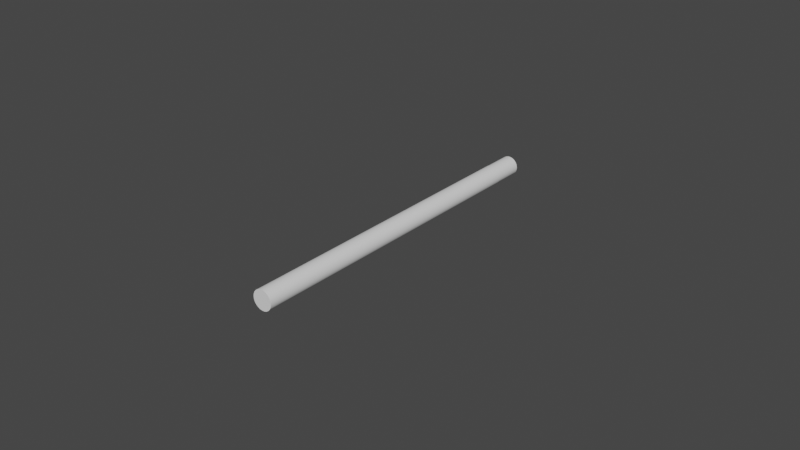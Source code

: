 # Source: 00006144_d8389ed7d75648cea995d33d_trimesh_005.blend  (saved by Blender 2.90.8; exported with 4.5.12 LTS)
import bpy
from mathutils import Matrix  # noqa: F401  (used for matrix-valued properties, if any)

bpy.ops.wm.read_factory_settings(use_empty=True)
scene = bpy.context.scene
scene.name = 'Scene'

# ---- collections
col_collection = bpy.data.collections.new('Collection'); scene.collection.children.link(col_collection)

# ---- world
world_world = bpy.data.worlds.new('World'); scene.world = world_world
world_world.use_nodes = True; world_world.node_tree.nodes.clear()
_N = world_world.node_tree.nodes; _L = world_world.node_tree.links
n0 = _N.new('ShaderNodeOutputWorld'); n0.name = 'World Output'; n0.location = (300, 300)
n1 = _N.new('ShaderNodeBackground'); n1.name = 'Background'; n1.location = (10, 300)
n1.inputs[0].default_value = (0.05088, 0.05088, 0.05088, 1.0)
_L.new(n1.outputs[0], n0.inputs[0])
n0.is_active_output = True
world_world.color = (0.05088, 0.05088, 0.05088)
world_world.use_sun_shadow = False
world_world.sun_shadow_jitter_overblur = 0.0

# ---- meshes
me_00006144_d8389ed7d75648cea995d33d_trimesh_005 = bpy.data.meshes.new('00006144 D8389Ed7D75648Cea995D33D Trimesh 005')
me_00006144_d8389ed7d75648cea995d33d_trimesh_005.from_pydata([(0.003174, -0.05547, 7.915e-05), (0.003175, -0.05547, 4.825e-11), (0.003175, 0.04613, 4.825e-11), (0.003174, 0.04613, -7.915e-05), (0.003174, -0.05547, -7.915e-05), (0.003166, -0.05547, -0.0002373), (0.003166, 0.04613, -0.0002373), (0.00315, -0.05547, -0.0003948), (0.00315, 0.04613, -0.0003948), (0.003127, -0.05547, -0.0005513), (0.003127, 0.04613, -0.0005513), (0.003095, -0.05547, -0.0007065), (0.003095, 0.04613, -0.0007065), (0.003056, -0.05547, -0.0008599), (0.003056, 0.04613, -0.0008599), (0.00301, -0.05547, -0.001011), (0.00301, 0.04613, -0.001011), (0.002956, -0.05547, -0.00116), (0.002956, 0.04613, -0.00116), (0.002894, -0.05547, -0.001306), (0.002894, 0.04613, -0.001306), (0.002825, -0.05547, -0.001448), (0.002825, 0.04613, -0.001448), (0.00275, -0.05547, -0.001587), (0.00275, 0.04613, -0.001587), (0.002667, -0.05547, -0.001723), (0.002667, 0.04613, -0.001723), (0.002578, -0.05547, -0.001853), (0.002578, 0.04613, -0.001853), (0.002482, -0.05547, -0.00198), (0.002482, 0.04613, -0.00198), (0.002381, -0.05547, -0.002101), (0.002381, 0.04613, -0.002101), (0.002273, -0.05547, -0.002217), (0.002273, 0.04613, -0.002217), (0.00216, -0.05547, -0.002327), (0.00216, 0.04613, -0.002327), (0.002041, -0.05547, -0.002432), (0.002041, 0.04613, -0.002432), (0.001917, -0.05547, -0.002531), (0.001917, 0.04613, -0.002531), (0.001789, -0.05547, -0.002623), (0.001789, 0.04613, -0.002623), (0.001656, -0.05547, -0.002709), (0.001656, 0.04613, -0.002709), (0.001518, -0.05547, -0.002788), (0.001518, 0.04613, -0.002788), (0.001378, -0.05547, -0.002861), (0.001378, 0.04613, -0.002861), (0.001233, -0.05547, -0.002926), (0.001233, 0.04613, -0.002926), (0.001086, -0.05547, -0.002984), (0.001086, 0.04613, -0.002984), (0.0009358, -0.05547, -0.003034), (0.0009358, 0.04613, -0.003034), (0.0007834, -0.05547, -0.003077), (0.0007834, 0.04613, -0.003077), (0.0006291, -0.05547, -0.003112), (0.0006291, 0.04613, -0.003112), (0.0004732, -0.05547, -0.00314), (0.0004732, 0.04613, -0.00314), (0.0003161, -0.05547, -0.003159), (0.0003161, 0.04613, -0.003159), (0.0001583, -0.05547, -0.003171), (0.0001583, 0.04613, -0.003171), (-5.968e-09, -0.05547, -0.003175), (-5.968e-09, 0.04613, -0.003175), (-0.0001583, -0.05547, -0.003171), (-0.0001583, 0.04613, -0.003171), (-0.0003161, -0.05547, -0.003159), (-0.0003161, 0.04613, -0.003159), (-0.0004732, -0.05547, -0.00314), (-0.0004732, 0.04613, -0.00314), (-0.0006291, -0.05547, -0.003112), (-0.0006291, 0.04613, -0.003112), (-0.0007835, -0.05547, -0.003077), (-0.0007835, 0.04613, -0.003077), (-0.0009359, -0.05547, -0.003034), (-0.0009359, 0.04613, -0.003034), (-0.001086, -0.05547, -0.002984), (-0.001086, 0.04613, -0.002984), (-0.001233, -0.05547, -0.002926), (-0.001233, 0.04613, -0.002926), (-0.001378, -0.05547, -0.002861), (-0.001378, 0.04613, -0.002861), (-0.001518, -0.05547, -0.002788), (-0.001518, 0.04613, -0.002788), (-0.001656, -0.05547, -0.002709), (-0.001656, 0.04613, -0.002709), (-0.001789, -0.05547, -0.002623), (-0.001789, 0.04613, -0.002623), (-0.001917, -0.05547, -0.002531), (-0.001917, 0.04613, -0.002531), (-0.002041, -0.05547, -0.002432), (-0.002041, 0.04613, -0.002432), (-0.00216, -0.05547, -0.002327), (-0.00216, 0.04613, -0.002327), (-0.002273, -0.05547, -0.002217), (-0.002273, 0.04613, -0.002217), (-0.002381, -0.05547, -0.002101), (-0.002381, 0.04613, -0.002101), (-0.002482, -0.05547, -0.00198), (-0.002482, 0.04613, -0.00198), (-0.002578, -0.05547, -0.001853), (-0.002578, 0.04613, -0.001853), (-0.002667, -0.05547, -0.001723), (-0.002667, 0.04613, -0.001723), (-0.00275, -0.05547, -0.001587), (-0.00275, 0.04613, -0.001587), (-0.002825, -0.05547, -0.001448), (-0.002825, 0.04613, -0.001448), (-0.002894, -0.05547, -0.001306), (-0.002894, 0.04613, -0.001306), (-0.002956, -0.05547, -0.00116), (-0.002956, 0.04613, -0.00116), (-0.00301, -0.05547, -0.001011), (-0.00301, 0.04613, -0.001011), (-0.003056, -0.05547, -0.0008599), (-0.003056, 0.04613, -0.0008599), (-0.003095, -0.05547, -0.0007065), (-0.003095, 0.04613, -0.0007065), (-0.003127, -0.05547, -0.0005513), (-0.003127, 0.04613, -0.0005513), (-0.00315, -0.05547, -0.0003948), (-0.00315, 0.04613, -0.0003948), (-0.003166, -0.05547, -0.0002373), (-0.003166, 0.04613, -0.0002373), (-0.003174, -0.05547, -7.915e-05), (-0.003174, 0.04613, -7.915e-05), (-0.003174, -0.05547, 7.915e-05), (-0.003174, 0.04613, 7.915e-05), (-0.003166, -0.05547, 0.0002373), (-0.003166, 0.04613, 0.0002373), (-0.00315, -0.05547, 0.0003948), (-0.00315, 0.04613, 0.0003948), (-0.003127, -0.05547, 0.0005513), (-0.003127, 0.04613, 0.0005513), (-0.003095, -0.05547, 0.0007065), (-0.003095, 0.04613, 0.0007065), (-0.003056, -0.05547, 0.0008599), (-0.003056, 0.04613, 0.0008599), (-0.00301, -0.05547, 0.001011), (-0.00301, 0.04613, 0.001011), (-0.002956, -0.05547, 0.00116), (-0.002956, 0.04613, 0.00116), (-0.002894, -0.05547, 0.001306), (-0.002894, 0.04613, 0.001306), (-0.002825, -0.05547, 0.001448), (-0.002825, 0.04613, 0.001448), (-0.00275, -0.05547, 0.001587), (-0.00275, 0.04613, 0.001587), (-0.002667, -0.05547, 0.001723), (-0.002667, 0.04613, 0.001723), (-0.002578, -0.05547, 0.001853), (-0.002578, 0.04613, 0.001853), (-0.002482, -0.05547, 0.00198), (-0.002482, 0.04613, 0.00198), (-0.002381, -0.05547, 0.002101), (-0.002381, 0.04613, 0.002101), (-0.002273, -0.05547, 0.002217), (-0.002273, 0.04613, 0.002217), (-0.00216, -0.05547, 0.002327), (-0.00216, 0.04613, 0.002327), (-0.002041, -0.05547, 0.002432), (-0.002041, 0.04613, 0.002432), (-0.001917, -0.05547, 0.002531), (-0.001917, 0.04613, 0.002531), (-0.001789, -0.05547, 0.002623), (-0.001789, 0.04613, 0.002623), (-0.001656, -0.05547, 0.002709), (-0.001656, 0.04613, 0.002709), (-0.001518, -0.05547, 0.002788), (-0.001518, 0.04613, 0.002788), (-0.001378, -0.05547, 0.002861), (-0.001378, 0.04613, 0.002861), (-0.001233, -0.05547, 0.002926), (-0.001233, 0.04613, 0.002926), (-0.001086, -0.05547, 0.002984), (-0.001086, 0.04613, 0.002984), (-0.0009359, -0.05547, 0.003034), (-0.0009359, 0.04613, 0.003034), (-0.0007835, -0.05547, 0.003077), (-0.0007835, 0.04613, 0.003077), (-0.0006291, -0.05547, 0.003112), (-0.0006291, 0.04613, 0.003112), (-0.0004732, -0.05547, 0.00314), (-0.0004732, 0.04613, 0.00314), (-0.0003161, -0.05547, 0.003159), (-0.0003161, 0.04613, 0.003159), (-0.0001583, -0.05547, 0.003171), (-0.0001583, 0.04613, 0.003171), (-5.968e-09, -0.05547, 0.003175), (-5.968e-09, 0.04613, 0.003175), (0.0001583, -0.05547, 0.003171), (0.0001583, 0.04613, 0.003171), (0.0003161, -0.05547, 0.003159), (0.0003161, 0.04613, 0.003159), (0.0004732, -0.05547, 0.00314), (0.0004732, 0.04613, 0.00314), (0.0006291, -0.05547, 0.003112), (0.0006291, 0.04613, 0.003112), (0.0007834, -0.05547, 0.003077), (0.0007834, 0.04613, 0.003077), (0.0009358, -0.05547, 0.003034), (0.0009358, 0.04613, 0.003034), (0.001086, -0.05547, 0.002984), (0.001086, 0.04613, 0.002984), (0.001233, -0.05547, 0.002926), (0.001233, 0.04613, 0.002926), (0.001378, -0.05547, 0.002861), (0.001378, 0.04613, 0.002861), (0.001518, -0.05547, 0.002788), (0.001518, 0.04613, 0.002788), (0.001656, -0.05547, 0.002709), (0.001656, 0.04613, 0.002709), (0.001789, -0.05547, 0.002623), (0.001789, 0.04613, 0.002623), (0.001917, -0.05547, 0.002531), (0.001917, 0.04613, 0.002531), (0.002041, -0.05547, 0.002432), (0.002041, 0.04613, 0.002432), (0.00216, -0.05547, 0.002327), (0.00216, 0.04613, 0.002327), (0.002273, -0.05547, 0.002217), (0.002273, 0.04613, 0.002217), (0.002381, -0.05547, 0.002101), (0.002381, 0.04613, 0.002101), (0.002482, -0.05547, 0.00198), (0.002482, 0.04613, 0.00198), (0.002578, -0.05547, 0.001853), (0.002578, 0.04613, 0.001853), (0.002667, -0.05547, 0.001723), (0.002667, 0.04613, 0.001723), (0.00275, -0.05547, 0.001587), (0.00275, 0.04613, 0.001587), (0.002825, -0.05547, 0.001448), (0.002825, 0.04613, 0.001448), (0.002894, -0.05547, 0.001306), (0.002894, 0.04613, 0.001306), (0.002956, -0.05547, 0.00116), (0.002956, 0.04613, 0.00116), (0.00301, -0.05547, 0.001011), (0.00301, 0.04613, 0.001011), (0.003056, -0.05547, 0.0008599), (0.003056, 0.04613, 0.0008599), (0.003095, -0.05547, 0.0007065), (0.003095, 0.04613, 0.0007065), (0.003127, -0.05547, 0.0005513), (0.003127, 0.04613, 0.0005513), (0.00315, -0.05547, 0.0003948), (0.00315, 0.04613, 0.0003948), (0.003166, -0.05547, 0.0002373), (0.003166, 0.04613, 0.0002373), (0.003174, 0.04613, 7.915e-05), (-5.968e-09, -0.05547, 4.825e-11), (0.003111, 0.05565, -7.757e-05), (0.003111, 0.05565, 4.825e-11), (0.003111, 0.04613, 4.825e-11), (0.003111, 0.04613, 7.757e-05), (0.003111, 0.05565, 7.757e-05), (0.003103, 0.05565, 0.0002325), (0.003103, 0.04613, 0.0002325), (0.003087, 0.05565, 0.0003869), (0.003087, 0.04613, 0.0003869), (0.003064, 0.05565, 0.0005403), (0.003064, 0.04613, 0.0005403), (0.003033, 0.05565, 0.0006924), (0.003033, 0.04613, 0.0006924), (0.002995, 0.05565, 0.0008427), (0.002995, 0.04613, 0.0008427), (0.002949, 0.05565, 0.000991), (0.002949, 0.04613, 0.000991), (0.002896, 0.05565, 0.001137), (0.002896, 0.04613, 0.001137), (0.002836, 0.05565, 0.00128), (0.002836, 0.04613, 0.00128), (0.002769, 0.05565, 0.001419), (0.002769, 0.04613, 0.001419), (0.002695, 0.05565, 0.001556), (0.002695, 0.04613, 0.001556), (0.002614, 0.05565, 0.001688), (0.002614, 0.04613, 0.001688), (0.002526, 0.05565, 0.001816), (0.002526, 0.04613, 0.001816), (0.002433, 0.05565, 0.00194), (0.002433, 0.04613, 0.00194), (0.002333, 0.05565, 0.002059), (0.002333, 0.04613, 0.002059), (0.002227, 0.05565, 0.002173), (0.002227, 0.04613, 0.002173), (0.002116, 0.05565, 0.002281), (0.002116, 0.04613, 0.002281), (0.002, 0.05565, 0.002384), (0.002, 0.04613, 0.002384), (0.001879, 0.05565, 0.00248), (0.001879, 0.04613, 0.00248), (0.001753, 0.05565, 0.002571), (0.001753, 0.04613, 0.002571), (0.001622, 0.05565, 0.002655), (0.001622, 0.04613, 0.002655), (0.001488, 0.05565, 0.002733), (0.001488, 0.04613, 0.002733), (0.00135, 0.05565, 0.002803), (0.00135, 0.04613, 0.002803), (0.001209, 0.05565, 0.002867), (0.001209, 0.04613, 0.002867), (0.001064, 0.05565, 0.002924), (0.001064, 0.04613, 0.002924), (0.0009171, 0.05565, 0.002973), (0.0009171, 0.04613, 0.002973), (0.0007678, 0.05565, 0.003015), (0.0007678, 0.04613, 0.003015), (0.0006165, 0.05565, 0.00305), (0.0006165, 0.04613, 0.00305), (0.0004637, 0.05565, 0.003077), (0.0004637, 0.04613, 0.003077), (0.0003098, 0.05565, 0.003096), (0.0003098, 0.04613, 0.003096), (0.0001551, 0.05565, 0.003108), (0.0001551, 0.04613, 0.003108), (-5.968e-09, 0.05565, 0.003112), (-5.968e-09, 0.04613, 0.003112), (-0.0001551, 0.05565, 0.003108), (-0.0001551, 0.04613, 0.003108), (-0.0003098, 0.05565, 0.003096), (-0.0003098, 0.04613, 0.003096), (-0.0004638, 0.05565, 0.003077), (-0.0004638, 0.04613, 0.003077), (-0.0006165, 0.05565, 0.00305), (-0.0006165, 0.04613, 0.00305), (-0.0007678, 0.05565, 0.003015), (-0.0007678, 0.04613, 0.003015), (-0.0009171, 0.05565, 0.002973), (-0.0009171, 0.04613, 0.002973), (-0.001064, 0.05565, 0.002924), (-0.001064, 0.04613, 0.002924), (-0.001209, 0.05565, 0.002867), (-0.001209, 0.04613, 0.002867), (-0.00135, 0.05565, 0.002803), (-0.00135, 0.04613, 0.002803), (-0.001488, 0.05565, 0.002733), (-0.001488, 0.04613, 0.002733), (-0.001622, 0.05565, 0.002655), (-0.001622, 0.04613, 0.002655), (-0.001753, 0.05565, 0.002571), (-0.001753, 0.04613, 0.002571), (-0.001879, 0.05565, 0.00248), (-0.001879, 0.04613, 0.00248), (-0.002, 0.05565, 0.002384), (-0.002, 0.04613, 0.002384), (-0.002116, 0.05565, 0.002281), (-0.002116, 0.04613, 0.002281), (-0.002227, 0.05565, 0.002173), (-0.002227, 0.04613, 0.002173), (-0.002333, 0.05565, 0.002059), (-0.002333, 0.04613, 0.002059), (-0.002433, 0.05565, 0.00194), (-0.002433, 0.04613, 0.00194), (-0.002526, 0.05565, 0.001816), (-0.002526, 0.04613, 0.001816), (-0.002614, 0.05565, 0.001688), (-0.002614, 0.04613, 0.001688), (-0.002695, 0.05565, 0.001556), (-0.002695, 0.04613, 0.001556), (-0.002769, 0.05565, 0.001419), (-0.002769, 0.04613, 0.001419), (-0.002836, 0.05565, 0.00128), (-0.002836, 0.04613, 0.00128), (-0.002896, 0.05565, 0.001137), (-0.002896, 0.04613, 0.001137), (-0.002949, 0.05565, 0.000991), (-0.002949, 0.04613, 0.000991), (-0.002995, 0.05565, 0.0008427), (-0.002995, 0.04613, 0.0008427), (-0.003033, 0.05565, 0.0006924), (-0.003033, 0.04613, 0.0006924), (-0.003064, 0.05565, 0.0005403), (-0.003064, 0.04613, 0.0005403), (-0.003087, 0.05565, 0.0003869), (-0.003087, 0.04613, 0.0003869), (-0.003103, 0.05565, 0.0002325), (-0.003103, 0.04613, 0.0002325), (-0.003111, 0.05565, 7.757e-05), (-0.003111, 0.04613, 7.757e-05), (-0.003111, 0.05565, -7.757e-05), (-0.003111, 0.04613, -7.757e-05), (-0.003103, 0.05565, -0.0002325), (-0.003103, 0.04613, -0.0002325), (-0.003087, 0.05565, -0.0003869), (-0.003087, 0.04613, -0.0003869), (-0.003064, 0.05565, -0.0005403), (-0.003064, 0.04613, -0.0005403), (-0.003033, 0.05565, -0.0006924), (-0.003033, 0.04613, -0.0006924), (-0.002995, 0.05565, -0.0008427), (-0.002995, 0.04613, -0.0008427), (-0.002949, 0.05565, -0.000991), (-0.002949, 0.04613, -0.000991), (-0.002896, 0.05565, -0.001137), (-0.002896, 0.04613, -0.001137), (-0.002836, 0.05565, -0.00128), (-0.002836, 0.04613, -0.00128), (-0.002769, 0.05565, -0.001419), (-0.002769, 0.04613, -0.001419), (-0.002695, 0.05565, -0.001556), (-0.002695, 0.04613, -0.001556), (-0.002614, 0.05565, -0.001688), (-0.002614, 0.04613, -0.001688), (-0.002526, 0.05565, -0.001816), (-0.002526, 0.04613, -0.001816), (-0.002433, 0.05565, -0.00194), (-0.002433, 0.04613, -0.00194), (-0.002333, 0.05565, -0.002059), (-0.002333, 0.04613, -0.002059), (-0.002227, 0.05565, -0.002173), (-0.002227, 0.04613, -0.002173), (-0.002116, 0.05565, -0.002281), (-0.002116, 0.04613, -0.002281), (-0.002, 0.05565, -0.002384), (-0.002, 0.04613, -0.002384), (-0.001879, 0.05565, -0.00248), (-0.001879, 0.04613, -0.00248), (-0.001753, 0.05565, -0.002571), (-0.001753, 0.04613, -0.002571), (-0.001622, 0.05565, -0.002655), (-0.001622, 0.04613, -0.002655), (-0.001488, 0.05565, -0.002733), (-0.001488, 0.04613, -0.002733), (-0.00135, 0.05565, -0.002803), (-0.00135, 0.04613, -0.002803), (-0.001209, 0.05565, -0.002867), (-0.001209, 0.04613, -0.002867), (-0.001064, 0.05565, -0.002924), (-0.001064, 0.04613, -0.002924), (-0.0009171, 0.05565, -0.002973), (-0.0009171, 0.04613, -0.002973), (-0.0007678, 0.05565, -0.003015), (-0.0007678, 0.04613, -0.003015), (-0.0006165, 0.05565, -0.00305), (-0.0006165, 0.04613, -0.00305), (-0.0004638, 0.05565, -0.003077), (-0.0004638, 0.04613, -0.003077), (-0.0003098, 0.05565, -0.003096), (-0.0003098, 0.04613, -0.003096), (-0.0001551, 0.05565, -0.003108), (-0.0001551, 0.04613, -0.003108), (-5.968e-09, 0.05565, -0.003112), (-5.968e-09, 0.04613, -0.003112), (0.0001551, 0.05565, -0.003108), (0.0001551, 0.04613, -0.003108), (0.0003098, 0.05565, -0.003096), (0.0003098, 0.04613, -0.003096), (0.0004637, 0.05565, -0.003077), (0.0004637, 0.04613, -0.003077), (0.0006165, 0.05565, -0.00305), (0.0006165, 0.04613, -0.00305), (0.0007678, 0.05565, -0.003015), (0.0007678, 0.04613, -0.003015), (0.0009171, 0.05565, -0.002973), (0.0009171, 0.04613, -0.002973), (0.001064, 0.05565, -0.002924), (0.001064, 0.04613, -0.002924), (0.001209, 0.05565, -0.002867), (0.001209, 0.04613, -0.002867), (0.00135, 0.05565, -0.002803), (0.00135, 0.04613, -0.002803), (0.001488, 0.05565, -0.002733), (0.001488, 0.04613, -0.002733), (0.001622, 0.05565, -0.002655), (0.001622, 0.04613, -0.002655), (0.001753, 0.05565, -0.002571), (0.001753, 0.04613, -0.002571), (0.001879, 0.05565, -0.00248), (0.001879, 0.04613, -0.00248), (0.002, 0.05565, -0.002384), (0.002, 0.04613, -0.002384), (0.002116, 0.05565, -0.002281), (0.002116, 0.04613, -0.002281), (0.002227, 0.05565, -0.002173), (0.002227, 0.04613, -0.002173), (0.002333, 0.05565, -0.002059), (0.002333, 0.04613, -0.002059), (0.002433, 0.05565, -0.00194), (0.002433, 0.04613, -0.00194), (0.002526, 0.05565, -0.001816), (0.002526, 0.04613, -0.001816), (0.002614, 0.05565, -0.001688), (0.002614, 0.04613, -0.001688), (0.002695, 0.05565, -0.001556), (0.002695, 0.04613, -0.001556), (0.002769, 0.05565, -0.001419), (0.002769, 0.04613, -0.001419), (0.002836, 0.05565, -0.00128), (0.002836, 0.04613, -0.00128), (0.002896, 0.05565, -0.001137), (0.002896, 0.04613, -0.001137), (0.002949, 0.05565, -0.000991), (0.002949, 0.04613, -0.000991), (0.002995, 0.05565, -0.0008427), (0.002995, 0.04613, -0.0008427), (0.003033, 0.05565, -0.0006924), (0.003033, 0.04613, -0.0006924), (0.003064, 0.05565, -0.0005403), (0.003064, 0.04613, -0.0005403), (0.003087, 0.05565, -0.0003869), (0.003087, 0.04613, -0.0003869), (0.003103, 0.05565, -0.0002325), (0.003103, 0.04613, -0.0002325), (0.003111, 0.04613, -7.757e-05), (-5.968e-09, 0.05565, 4.825e-11)], [], [(0, 1, 2), (2, 1, 3), (1, 4, 3), (4, 5, 3), (3, 5, 6), (5, 7, 6), (6, 7, 8), (7, 9, 8), (8, 9, 10), (9, 11, 10), (10, 11, 12), (11, 13, 12), (12, 13, 14), (13, 15, 14), (14, 15, 16), (15, 17, 16), (16, 17, 18), (17, 19, 18), (18, 19, 20), (19, 21, 20), (20, 21, 22), (21, 23, 22), (22, 23, 24), (23, 25, 24), (24, 25, 26), (25, 27, 26), (26, 27, 28), (27, 29, 28), (28, 29, 30), (29, 31, 30), (30, 31, 32), (31, 33, 32), (32, 33, 34), (33, 35, 34), (34, 35, 36), (35, 37, 36), (36, 37, 38), (37, 39, 38), (38, 39, 40), (39, 41, 40), (40, 41, 42), (41, 43, 42), (42, 43, 44), (43, 45, 44), (44, 45, 46), (45, 47, 46), (46, 47, 48), (47, 49, 48), (48, 49, 50), (49, 51, 50), (50, 51, 52), (51, 53, 52), (52, 53, 54), (53, 55, 54), (54, 55, 56), (55, 57, 56), (56, 57, 58), (57, 59, 58), (58, 59, 60), (59, 61, 60), (60, 61, 62), (61, 63, 62), (62, 63, 64), (63, 65, 64), (64, 65, 66), (65, 67, 66), (66, 67, 68), (67, 69, 68), (68, 69, 70), (69, 71, 70), (70, 71, 72), (71, 73, 72), (72, 73, 74), (73, 75, 74), (74, 75, 76), (75, 77, 76), (76, 77, 78), (77, 79, 78), (78, 79, 80), (79, 81, 80), (80, 81, 82), (81, 83, 82), (82, 83, 84), (83, 85, 84), (84, 85, 86), (85, 87, 86), (86, 87, 88), (87, 89, 88), (88, 89, 90), (89, 91, 90), (90, 91, 92), (91, 93, 92), (92, 93, 94), (93, 95, 94), (94, 95, 96), (95, 97, 96), (96, 97, 98), (97, 99, 98), (98, 99, 100), (99, 101, 100), (100, 101, 102), (101, 103, 102), (102, 103, 104), (103, 105, 104), (104, 105, 106), (105, 107, 106), (106, 107, 108), (107, 109, 108), (108, 109, 110), (109, 111, 110), (110, 111, 112), (111, 113, 112), (112, 113, 114), (113, 115, 114), (114, 115, 116), (115, 117, 116), (116, 117, 118), (117, 119, 118), (118, 119, 120), (119, 121, 120), (120, 121, 122), (121, 123, 122), (122, 123, 124), (123, 125, 124), (124, 125, 126), (125, 127, 126), (126, 127, 128), (127, 129, 128), (128, 129, 130), (129, 131, 130), (130, 131, 132), (131, 133, 132), (132, 133, 134), (133, 135, 134), (134, 135, 136), (135, 137, 136), (136, 137, 138), (137, 139, 138), (138, 139, 140), (139, 141, 140), (140, 141, 142), (141, 143, 142), (142, 143, 144), (143, 145, 144), (144, 145, 146), (145, 147, 146), (146, 147, 148), (147, 149, 148), (148, 149, 150), (149, 151, 150), (150, 151, 152), (151, 153, 152), (152, 153, 154), (153, 155, 154), (154, 155, 156), (155, 157, 156), (156, 157, 158), (157, 159, 158), (158, 159, 160), (159, 161, 160), (160, 161, 162), (161, 163, 162), (162, 163, 164), (163, 165, 164), (164, 165, 166), (165, 167, 166), (166, 167, 168), (167, 169, 168), (168, 169, 170), (169, 171, 170), (170, 171, 172), (171, 173, 172), (172, 173, 174), (173, 175, 174), (174, 175, 176), (175, 177, 176), (176, 177, 178), (177, 179, 178), (178, 179, 180), (179, 181, 180), (180, 181, 182), (181, 183, 182), (182, 183, 184), (183, 185, 184), (184, 185, 186), (185, 187, 186), (186, 187, 188), (187, 189, 188), (188, 189, 190), (189, 191, 190), (190, 191, 192), (191, 193, 192), (192, 193, 194), (193, 195, 194), (194, 195, 196), (195, 197, 196), (196, 197, 198), (197, 199, 198), (198, 199, 200), (199, 201, 200), (200, 201, 202), (201, 203, 202), (202, 203, 204), (203, 205, 204), (204, 205, 206), (205, 207, 206), (206, 207, 208), (207, 209, 208), (208, 209, 210), (209, 211, 210), (210, 211, 212), (211, 213, 212), (212, 213, 214), (213, 215, 214), (214, 215, 216), (215, 217, 216), (216, 217, 218), (217, 219, 218), (218, 219, 220), (219, 221, 220), (220, 221, 222), (221, 223, 222), (222, 223, 224), (223, 225, 224), (224, 225, 226), (225, 227, 226), (226, 227, 228), (227, 229, 228), (228, 229, 230), (229, 231, 230), (230, 231, 232), (231, 233, 232), (232, 233, 234), (233, 235, 234), (234, 235, 236), (235, 237, 236), (236, 237, 238), (237, 239, 238), (238, 239, 240), (239, 241, 240), (240, 241, 242), (241, 243, 242), (242, 243, 244), (243, 245, 244), (244, 245, 246), (245, 247, 246), (246, 247, 248), (247, 249, 248), (248, 249, 250), (249, 251, 250), (250, 251, 252), (251, 0, 252), (252, 0, 253), (0, 2, 253), (1, 0, 254), (7, 5, 254), (5, 4, 254), (254, 4, 1), (13, 11, 254), (11, 9, 254), (254, 9, 7), (19, 17, 254), (17, 15, 254), (254, 15, 13), (25, 23, 254), (23, 21, 254), (254, 21, 19), (31, 29, 254), (29, 27, 254), (254, 27, 25), (37, 35, 254), (35, 33, 254), (254, 33, 31), (43, 41, 254), (41, 39, 254), (254, 39, 37), (49, 47, 254), (47, 45, 254), (254, 45, 43), (55, 53, 254), (53, 51, 254), (254, 51, 49), (61, 59, 254), (59, 57, 254), (254, 57, 55), (67, 65, 254), (65, 63, 254), (254, 63, 61), (73, 71, 254), (71, 69, 254), (254, 69, 67), (79, 77, 254), (77, 75, 254), (254, 75, 73), (85, 83, 254), (83, 81, 254), (254, 81, 79), (91, 89, 254), (89, 87, 254), (254, 87, 85), (97, 95, 254), (95, 93, 254), (254, 93, 91), (103, 101, 254), (101, 99, 254), (254, 99, 97), (109, 107, 254), (107, 105, 254), (254, 105, 103), (115, 113, 254), (113, 111, 254), (254, 111, 109), (121, 119, 254), (119, 117, 254), (254, 117, 115), (127, 125, 254), (125, 123, 254), (254, 123, 121), (133, 131, 254), (131, 129, 254), (254, 129, 127), (139, 137, 254), (137, 135, 254), (254, 135, 133), (145, 143, 254), (143, 141, 254), (254, 141, 139), (151, 149, 254), (149, 147, 254), (254, 147, 145), (157, 155, 254), (155, 153, 254), (254, 153, 151), (163, 161, 254), (161, 159, 254), (254, 159, 157), (169, 167, 254), (167, 165, 254), (254, 165, 163), (175, 173, 254), (173, 171, 254), (254, 171, 169), (181, 179, 254), (179, 177, 254), (254, 177, 175), (187, 185, 254), (185, 183, 254), (254, 183, 181), (193, 191, 254), (191, 189, 254), (254, 189, 187), (199, 197, 254), (197, 195, 254), (254, 195, 193), (205, 203, 254), (203, 201, 254), (254, 201, 199), (211, 209, 254), (209, 207, 254), (254, 207, 205), (217, 215, 254), (215, 213, 254), (254, 213, 211), (223, 221, 254), (221, 219, 254), (254, 219, 217), (229, 227, 254), (227, 225, 254), (254, 225, 223), (235, 233, 254), (233, 231, 254), (254, 231, 229), (241, 239, 254), (239, 237, 254), (254, 237, 235), (247, 245, 254), (245, 243, 254), (254, 243, 241), (0, 251, 254), (251, 249, 254), (254, 249, 247), (255, 256, 257), (257, 256, 258), (256, 259, 258), (259, 260, 258), (258, 260, 261), (260, 262, 261), (261, 262, 263), (262, 264, 263), (263, 264, 265), (264, 266, 265), (265, 266, 267), (266, 268, 267), (267, 268, 269), (268, 270, 269), (269, 270, 271), (270, 272, 271), (271, 272, 273), (272, 274, 273), (273, 274, 275), (274, 276, 275), (275, 276, 277), (276, 278, 277), (277, 278, 279), (278, 280, 279), (279, 280, 281), (280, 282, 281), (281, 282, 283), (282, 284, 283), (283, 284, 285), (284, 286, 285), (285, 286, 287), (286, 288, 287), (287, 288, 289), (288, 290, 289), (289, 290, 291), (290, 292, 291), (291, 292, 293), (292, 294, 293), (293, 294, 295), (294, 296, 295), (295, 296, 297), (296, 298, 297), (297, 298, 299), (298, 300, 299), (299, 300, 301), (300, 302, 301), (301, 302, 303), (302, 304, 303), (303, 304, 305), (304, 306, 305), (305, 306, 307), (306, 308, 307), (307, 308, 309), (308, 310, 309), (309, 310, 311), (310, 312, 311), (311, 312, 313), (312, 314, 313), (313, 314, 315), (314, 316, 315), (315, 316, 317), (316, 318, 317), (317, 318, 319), (318, 320, 319), (319, 320, 321), (320, 322, 321), (321, 322, 323), (322, 324, 323), (323, 324, 325), (324, 326, 325), (325, 326, 327), (326, 328, 327), (327, 328, 329), (328, 330, 329), (329, 330, 331), (330, 332, 331), (331, 332, 333), (332, 334, 333), (333, 334, 335), (334, 336, 335), (335, 336, 337), (336, 338, 337), (337, 338, 339), (338, 340, 339), (339, 340, 341), (340, 342, 341), (341, 342, 343), (342, 344, 343), (343, 344, 345), (344, 346, 345), (345, 346, 347), (346, 348, 347), (347, 348, 349), (348, 350, 349), (349, 350, 351), (350, 352, 351), (351, 352, 353), (352, 354, 353), (353, 354, 355), (354, 356, 355), (355, 356, 357), (356, 358, 357), (357, 358, 359), (358, 360, 359), (359, 360, 361), (360, 362, 361), (361, 362, 363), (362, 364, 363), (363, 364, 365), (364, 366, 365), (365, 366, 367), (366, 368, 367), (367, 368, 369), (368, 370, 369), (369, 370, 371), (370, 372, 371), (371, 372, 373), (372, 374, 373), (373, 374, 375), (374, 376, 375), (375, 376, 377), (376, 378, 377), (377, 378, 379), (378, 380, 379), (379, 380, 381), (380, 382, 381), (381, 382, 383), (382, 384, 383), (383, 384, 385), (384, 386, 385), (385, 386, 387), (386, 388, 387), (387, 388, 389), (388, 390, 389), (389, 390, 391), (390, 392, 391), (391, 392, 393), (392, 394, 393), (393, 394, 395), (394, 396, 395), (395, 396, 397), (396, 398, 397), (397, 398, 399), (398, 400, 399), (399, 400, 401), (400, 402, 401), (401, 402, 403), (402, 404, 403), (403, 404, 405), (404, 406, 405), (405, 406, 407), (406, 408, 407), (407, 408, 409), (408, 410, 409), (409, 410, 411), (410, 412, 411), (411, 412, 413), (412, 414, 413), (413, 414, 415), (414, 416, 415), (415, 416, 417), (416, 418, 417), (417, 418, 419), (418, 420, 419), (419, 420, 421), (420, 422, 421), (421, 422, 423), (422, 424, 423), (423, 424, 425), (424, 426, 425), (425, 426, 427), (426, 428, 427), (427, 428, 429), (428, 430, 429), (429, 430, 431), (430, 432, 431), (431, 432, 433), (432, 434, 433), (433, 434, 435), (434, 436, 435), (435, 436, 437), (436, 438, 437), (437, 438, 439), (438, 440, 439), (439, 440, 441), (440, 442, 441), (441, 442, 443), (442, 444, 443), (443, 444, 445), (444, 446, 445), (445, 446, 447), (446, 448, 447), (447, 448, 449), (448, 450, 449), (449, 450, 451), (450, 452, 451), (451, 452, 453), (452, 454, 453), (453, 454, 455), (454, 456, 455), (455, 456, 457), (456, 458, 457), (457, 458, 459), (458, 460, 459), (459, 460, 461), (460, 462, 461), (461, 462, 463), (462, 464, 463), (463, 464, 465), (464, 466, 465), (465, 466, 467), (466, 468, 467), (467, 468, 469), (468, 470, 469), (469, 470, 471), (470, 472, 471), (471, 472, 473), (472, 474, 473), (473, 474, 475), (474, 476, 475), (475, 476, 477), (476, 478, 477), (477, 478, 479), (478, 480, 479), (479, 480, 481), (480, 482, 481), (481, 482, 483), (482, 484, 483), (483, 484, 485), (484, 486, 485), (485, 486, 487), (486, 488, 487), (487, 488, 489), (488, 490, 489), (489, 490, 491), (490, 492, 491), (491, 492, 493), (492, 494, 493), (493, 494, 495), (494, 496, 495), (495, 496, 497), (496, 498, 497), (497, 498, 499), (498, 500, 499), (499, 500, 501), (500, 502, 501), (501, 502, 503), (502, 504, 503), (503, 504, 505), (504, 506, 505), (505, 506, 507), (506, 255, 507), (507, 255, 508), (255, 257, 508), (257, 2, 508), (2, 3, 508), (508, 3, 507), (3, 6, 507), (507, 6, 505), (6, 8, 505), (505, 8, 503), (8, 10, 503), (503, 10, 501), (10, 12, 501), (501, 12, 499), (12, 14, 499), (499, 14, 497), (14, 16, 497), (497, 16, 495), (16, 18, 495), (495, 18, 493), (18, 20, 493), (493, 20, 491), (20, 22, 491), (491, 22, 489), (22, 24, 489), (489, 24, 487), (24, 26, 487), (487, 26, 485), (26, 28, 485), (485, 28, 483), (28, 30, 483), (483, 30, 481), (30, 32, 481), (481, 32, 479), (32, 34, 479), (479, 34, 477), (34, 36, 477), (477, 36, 475), (36, 38, 475), (475, 38, 473), (38, 40, 473), (473, 40, 471), (40, 42, 471), (471, 42, 469), (42, 44, 469), (469, 44, 467), (44, 46, 467), (467, 46, 465), (46, 48, 465), (465, 48, 463), (48, 50, 463), (463, 50, 461), (50, 52, 461), (461, 52, 459), (52, 54, 459), (459, 54, 457), (54, 56, 457), (457, 56, 455), (56, 58, 455), (455, 58, 453), (58, 60, 453), (453, 60, 451), (60, 62, 451), (451, 62, 449), (62, 64, 449), (449, 64, 447), (64, 66, 447), (447, 66, 445), (66, 68, 445), (445, 68, 443), (68, 70, 443), (443, 70, 441), (70, 72, 441), (441, 72, 439), (72, 74, 439), (439, 74, 437), (74, 76, 437), (437, 76, 435), (76, 78, 435), (435, 78, 433), (78, 80, 433), (433, 80, 431), (80, 82, 431), (431, 82, 429), (82, 84, 429), (429, 84, 427), (84, 86, 427), (427, 86, 425), (86, 88, 425), (425, 88, 423), (88, 90, 423), (423, 90, 421), (90, 92, 421), (421, 92, 419), (92, 94, 419), (419, 94, 417), (94, 96, 417), (417, 96, 415), (96, 98, 415), (415, 98, 413), (98, 100, 413), (413, 100, 411), (100, 102, 411), (411, 102, 409), (102, 104, 409), (409, 104, 407), (104, 106, 407), (407, 106, 405), (106, 108, 405), (405, 108, 403), (108, 110, 403), (403, 110, 401), (110, 112, 401), (401, 112, 399), (112, 114, 399), (399, 114, 397), (114, 116, 397), (397, 116, 395), (116, 118, 395), (395, 118, 393), (118, 120, 393), (393, 120, 391), (120, 122, 391), (391, 122, 389), (122, 124, 389), (389, 124, 387), (124, 126, 387), (387, 126, 385), (126, 128, 385), (385, 128, 383), (128, 130, 383), (383, 130, 381), (130, 132, 381), (381, 132, 379), (132, 134, 379), (379, 134, 377), (134, 136, 377), (377, 136, 375), (136, 138, 375), (375, 138, 373), (138, 140, 373), (373, 140, 371), (140, 142, 371), (371, 142, 369), (142, 144, 369), (369, 144, 367), (144, 146, 367), (367, 146, 365), (146, 148, 365), (365, 148, 363), (148, 150, 363), (363, 150, 361), (150, 152, 361), (361, 152, 359), (152, 154, 359), (359, 154, 357), (154, 156, 357), (357, 156, 355), (156, 158, 355), (355, 158, 353), (158, 160, 353), (353, 160, 351), (160, 162, 351), (351, 162, 349), (162, 164, 349), (349, 164, 347), (164, 166, 347), (347, 166, 345), (166, 168, 345), (345, 168, 343), (168, 170, 343), (343, 170, 341), (170, 172, 341), (341, 172, 339), (172, 174, 339), (339, 174, 337), (174, 176, 337), (337, 176, 335), (176, 178, 335), (335, 178, 333), (178, 180, 333), (333, 180, 331), (180, 182, 331), (331, 182, 329), (182, 184, 329), (329, 184, 327), (184, 186, 327), (327, 186, 325), (186, 188, 325), (325, 188, 323), (188, 190, 323), (323, 190, 321), (190, 192, 321), (321, 192, 319), (192, 194, 319), (319, 194, 317), (194, 196, 317), (317, 196, 315), (196, 198, 315), (315, 198, 313), (198, 200, 313), (313, 200, 311), (200, 202, 311), (311, 202, 309), (202, 204, 309), (309, 204, 307), (204, 206, 307), (307, 206, 305), (206, 208, 305), (305, 208, 303), (208, 210, 303), (303, 210, 301), (210, 212, 301), (301, 212, 299), (212, 214, 299), (299, 214, 297), (214, 216, 297), (297, 216, 295), (216, 218, 295), (295, 218, 293), (218, 220, 293), (293, 220, 291), (220, 222, 291), (291, 222, 289), (222, 224, 289), (289, 224, 287), (224, 226, 287), (287, 226, 285), (226, 228, 285), (285, 228, 283), (228, 230, 283), (283, 230, 281), (230, 232, 281), (281, 232, 279), (232, 234, 279), (279, 234, 277), (234, 236, 277), (277, 236, 275), (236, 238, 275), (275, 238, 273), (238, 240, 273), (273, 240, 271), (240, 242, 271), (271, 242, 269), (242, 244, 269), (269, 244, 267), (244, 246, 267), (267, 246, 265), (246, 248, 265), (265, 248, 263), (248, 250, 263), (263, 250, 261), (250, 252, 261), (261, 252, 258), (252, 253, 258), (258, 253, 257), (253, 2, 257), (256, 255, 509), (262, 260, 509), (260, 259, 509), (509, 259, 256), (268, 266, 509), (266, 264, 509), (509, 264, 262), (274, 272, 509), (272, 270, 509), (509, 270, 268), (280, 278, 509), (278, 276, 509), (509, 276, 274), (286, 284, 509), (284, 282, 509), (509, 282, 280), (292, 290, 509), (290, 288, 509), (509, 288, 286), (298, 296, 509), (296, 294, 509), (509, 294, 292), (304, 302, 509), (302, 300, 509), (509, 300, 298), (310, 308, 509), (308, 306, 509), (509, 306, 304), (316, 314, 509), (314, 312, 509), (509, 312, 310), (322, 320, 509), (320, 318, 509), (509, 318, 316), (328, 326, 509), (326, 324, 509), (509, 324, 322), (334, 332, 509), (332, 330, 509), (509, 330, 328), (340, 338, 509), (338, 336, 509), (509, 336, 334), (346, 344, 509), (344, 342, 509), (509, 342, 340), (352, 350, 509), (350, 348, 509), (509, 348, 346), (358, 356, 509), (356, 354, 509), (509, 354, 352), (364, 362, 509), (362, 360, 509), (509, 360, 358), (370, 368, 509), (368, 366, 509), (509, 366, 364), (376, 374, 509), (374, 372, 509), (509, 372, 370), (382, 380, 509), (380, 378, 509), (509, 378, 376), (388, 386, 509), (386, 384, 509), (509, 384, 382), (394, 392, 509), (392, 390, 509), (509, 390, 388), (400, 398, 509), (398, 396, 509), (509, 396, 394), (406, 404, 509), (404, 402, 509), (509, 402, 400), (412, 410, 509), (410, 408, 509), (509, 408, 406), (418, 416, 509), (416, 414, 509), (509, 414, 412), (424, 422, 509), (422, 420, 509), (509, 420, 418), (430, 428, 509), (428, 426, 509), (509, 426, 424), (436, 434, 509), (434, 432, 509), (509, 432, 430), (442, 440, 509), (440, 438, 509), (509, 438, 436), (448, 446, 509), (446, 444, 509), (509, 444, 442), (454, 452, 509), (452, 450, 509), (509, 450, 448), (460, 458, 509), (458, 456, 509), (509, 456, 454), (466, 464, 509), (464, 462, 509), (509, 462, 460), (472, 470, 509), (470, 468, 509), (509, 468, 466), (478, 476, 509), (476, 474, 509), (509, 474, 472), (484, 482, 509), (482, 480, 509), (509, 480, 478), (490, 488, 509), (488, 486, 509), (509, 486, 484), (496, 494, 509), (494, 492, 509), (509, 492, 490), (502, 500, 509), (500, 498, 509), (509, 498, 496), (255, 506, 509), (506, 504, 509), (509, 504, 502)])
me_00006144_d8389ed7d75648cea995d33d_trimesh_005.use_remesh_fix_poles = True
me_00006144_d8389ed7d75648cea995d33d_trimesh_005.use_remesh_preserve_attributes = False
me_00006144_d8389ed7d75648cea995d33d_trimesh_005.use_mirror_vertex_groups = False
me_00006144_d8389ed7d75648cea995d33d_trimesh_005.update()

# ---- objects
ob_00006144_d8389ed7d75648cea995d33d_trimesh_005 = bpy.data.objects.new('00006144_d8389ed7d75648cea995d33d_trimesh_005', me_00006144_d8389ed7d75648cea995d33d_trimesh_005)

# ---- transforms, parenting, visibility, modifiers, constraints
ob_00006144_d8389ed7d75648cea995d33d_trimesh_005.location = (5.968e-09, -0.04613, -4.825e-11)
ob_00006144_d8389ed7d75648cea995d33d_trimesh_005.lineart.crease_threshold = 0.0

# ---- collection membership
col_collection.objects.link(ob_00006144_d8389ed7d75648cea995d33d_trimesh_005)

# ---- scene / render settings (as saved in the file)
scene.frame_start = 1; scene.frame_end = 250; scene.frame_set(1)
scene.render.engine = 'BLENDER_EEVEE_NEXT'
scene.cycles.use_denoising = False
scene.cycles.samples = 128
scene.cycles.sampling_pattern = 'TABULATED_SOBOL'
scene.cycles.use_adaptive_sampling = False
scene.cycles.use_light_tree = False
scene.view_settings.view_transform = 'Filmic'
bpy.context.view_layer.update()

# ---- added for rendering (the .blend has no active camera and no usable light): camera, sun
cam_auto = bpy.data.cameras.new('AutoCamera')
cam_auto.lens = 50.0
cam_auto.sensor_width = 36.0
cam_auto.clip_end = 1000.0
ob_auto_camera = bpy.data.objects.new('AutoCamera', cam_auto)
scene.collection.objects.link(ob_auto_camera)
ob_auto_camera.location = (0.185045, -0.268091, 0.148036)
ob_auto_camera.rotation_euler = (1.09748, -7.21219e-08, 0.694738)
scene.camera = ob_auto_camera
light_auto_sun = bpy.data.lights.new('AutoSun', 'SUN')
light_auto_sun.energy = 3.0
light_auto_sun.angle = 0.0523599
ob_auto_sun = bpy.data.objects.new('AutoSun', light_auto_sun)
scene.collection.objects.link(ob_auto_sun)
ob_auto_sun.rotation_euler = (0.872665, 0.174533, 0.523599)
bpy.context.view_layer.update()
